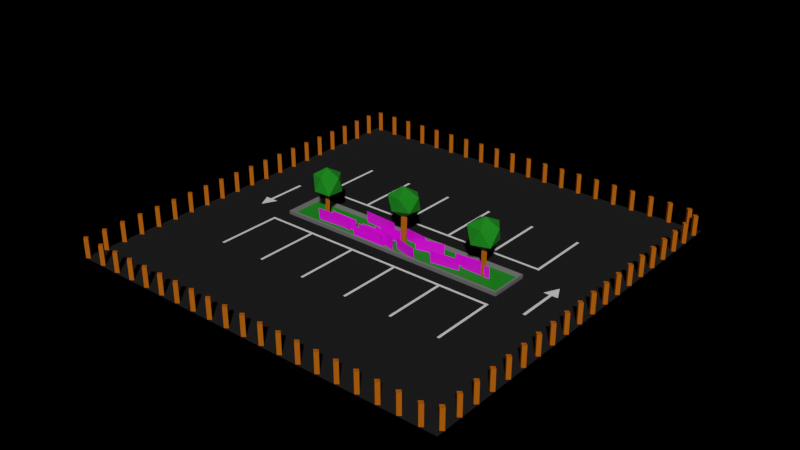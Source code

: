 # Source: parking.blend  (saved by Blender 3.4.6; exported with 4.5.12 LTS)
import bpy
from mathutils import Matrix  # noqa: F401  (used for matrix-valued properties, if any)

bpy.ops.wm.read_factory_settings(use_empty=True)
scene = bpy.context.scene
scene.name = 'Scene'

# ---- collections
col_collection = bpy.data.collections.new('Collection'); scene.collection.children.link(col_collection)

# ---- images (referenced by path relative to the original .blend; pixels are not part of the script)
import os
ASSET_DIR = os.environ.get("B2B_ASSET_DIR", "")  # directory of the original .blend (textures are referenced by path, not embedded)
HERE = os.path.dirname(os.path.abspath(__file__))  # packed textures are extracted next to this script under _unpacked/

def load_image(name, relpath, width, height, colorspace="sRGB"):
    """Load a texture the original file referenced (path relative to the .blend, or extracted next to this script)."""
    p = next((c for c in (os.path.join(HERE, relpath), os.path.join(ASSET_DIR, relpath)) if relpath and os.path.exists(c)), "")
    if p:
        img = bpy.data.images.load(p, check_existing=True)
        img.name = name
    else:  # same state as the original file: an image datablock whose file is absent (Cycles renders it pink)
        img = bpy.data.images.new(name, width, height)
        img.source = "FILE"
        img.filepath = "//" + (relpath or name)
    img.colorspace_settings.name = colorspace
    return img
img_grass_png_005 = load_image('grass.png.005', 'grass.png', 1024, 1024, 'sRGB')
img_grass2_png_005 = load_image('grass2.png.005', 'grass2.png', 1024, 1024, 'sRGB')
img_grass3_png_005 = load_image('grass3.png.005', 'grass3.png', 1024, 1024, 'sRGB')

# ---- materials (node trees are filled in below, after node groups)
mat_wood = bpy.data.materials.new('Wood')
mat_wood.use_transparent_shadow = False
mat_material_0 = bpy.data.materials.new('Material_0')
mat_material_0.use_backface_culling = True
mat_material_0.use_transparent_shadow = False
mat_material_0.diffuse_color = (0.0, 0.2159, 0.0006071, 1.0)
mat_ground = bpy.data.materials.new('Ground')
mat_ground.use_transparent_shadow = False
mat_material = bpy.data.materials.new('Material')
mat_material.use_transparent_shadow = False
mat_material_001 = bpy.data.materials.new('Material.001')
mat_material_001.use_transparent_shadow = False
mat_material_002 = bpy.data.materials.new('Material.002')
mat_material_002.use_transparent_shadow = False
mat_grass_004 = bpy.data.materials.new('grass.004')
mat_grass_004.surface_render_method = 'BLENDED'
mat_grass_004.blend_method = 'BLEND'
mat_grass_004.alpha_threshold = 0.4469
mat_grass_004.use_transparent_shadow = False
mat_grass2_004 = bpy.data.materials.new('grass2.004')
mat_grass2_004.surface_render_method = 'BLENDED'
mat_grass2_004.blend_method = 'BLEND'
mat_grass2_004.alpha_threshold = 0.4469
mat_grass2_004.use_transparent_shadow = False
mat_grass3_004 = bpy.data.materials.new('grass3.004')
mat_grass3_004.surface_render_method = 'BLENDED'
mat_grass3_004.blend_method = 'BLEND'
mat_grass3_004.alpha_threshold = 0.4469
mat_grass3_004.use_transparent_shadow = False

# ---- node groups
ng_auto_smooth = bpy.data.node_groups.new('Auto Smooth', 'GeometryNodeTree')
_s = ng_auto_smooth.interface.new_socket(name='Geometry', in_out='OUTPUT', socket_type='NodeSocketGeometry')
_s = ng_auto_smooth.interface.new_socket(name='Geometry', in_out='INPUT', socket_type='NodeSocketGeometry')
_s = ng_auto_smooth.interface.new_socket(name='Angle', in_out='INPUT', socket_type='NodeSocketFloat')
_s.subtype = 'ANGLE'
_s.min_value = 0.0
_s.max_value = 3.142
ng_auto_smooth.is_modifier = True
_N = ng_auto_smooth.nodes; _L = ng_auto_smooth.links
n0 = _N.new('NodeGroupOutput'); n0.name = 'Group Output'; n0.location = (480, -100)
n1 = _N.new('NodeGroupInput'); n1.name = 'Group Input'; n1.location = (-420, -300)
n2 = _N.new('NodeGroupInput'); n2.name = 'Group Input.001'; n2.location = (-60, -100)
n3 = _N.new('GeometryNodeSetShadeSmooth'); n3.name = 'Set Shade Smooth'; n3.location = (120, -100)
n3.domain = 'EDGE'
n4 = _N.new('GeometryNodeSetShadeSmooth'); n4.name = 'Set Shade Smooth.001'; n4.location = (300, -100)
n5 = _N.new('GeometryNodeInputMeshEdgeAngle'); n5.name = 'Edge Angle'; n5.location = (-420, -220)
n6 = _N.new('GeometryNodeInputEdgeSmooth'); n6.name = 'Is Edge Smooth'; n6.location = (-60, -160)
n7 = _N.new('GeometryNodeInputShadeSmooth'); n7.name = 'Is Face Smooth'; n7.location = (-240, -340)
n8 = _N.new('FunctionNodeBooleanMath'); n8.name = 'Boolean Math'; n8.location = (-60, -220)
n9 = _N.new('FunctionNodeCompare'); n9.name = 'Compare'; n9.location = (-240, -180)
n9.operation = 'LESS_EQUAL'
_L.new(n5.outputs[0], n9.inputs[0])
_L.new(n4.outputs[0], n0.inputs[0])
_L.new(n1.outputs[1], n9.inputs[1])
_L.new(n9.outputs[0], n8.inputs[0])
_L.new(n7.outputs[0], n8.inputs[1])
_L.new(n2.outputs[0], n3.inputs[0])
_L.new(n6.outputs[0], n3.inputs[1])
_L.new(n3.outputs[0], n4.inputs[0])
_L.new(n8.outputs[0], n3.inputs[2])
n0.is_active_output = True

# ---- material node trees
mat_wood.use_nodes = True; mat_wood.node_tree.nodes.clear()
_N = mat_wood.node_tree.nodes; _L = mat_wood.node_tree.links
n0 = _N.new('ShaderNodeBsdfPrincipled'); n0.name = 'Principled BSDF'; n0.location = (10, 300)
n0.distribution = 'GGX'
n0.subsurface_method = 'RANDOM_WALK_SKIN'
n0.inputs[0].default_value = (0.4494, 0.1041, 0.0, 1.0)
n0.inputs[3].default_value = 1.45
n0.inputs[27].default_value = (0.0, 0.0, 0.0, 1.0)
n0.inputs[28].default_value = 1.0
n1 = _N.new('ShaderNodeOutputMaterial'); n1.name = 'Material Output'; n1.location = (300, 300)
_L.new(n0.outputs[0], n1.inputs[0])
n1.is_active_output = True
mat_material_0.use_nodes = True; mat_material_0.node_tree.nodes.clear()
_N = mat_material_0.node_tree.nodes; _L = mat_material_0.node_tree.links
n0 = _N.new('ShaderNodeBsdfPrincipled'); n0.name = 'Principled BSDF'; n0.location = (10, 300)
n0.distribution = 'GGX'
n0.subsurface_method = 'RANDOM_WALK_SKIN'
n0.inputs[0].default_value = (0.0, 0.2159, 0.0006071, 1.0)
n0.inputs[2].default_value = 0.9
n0.inputs[27].default_value = (0.0, 0.0, 0.0, 1.0)
n0.inputs[28].default_value = 1.0
n1 = _N.new('ShaderNodeOutputMaterial'); n1.name = 'Material Output'; n1.location = (320, 270)
_L.new(n0.outputs[0], n1.inputs[0])
n1.is_active_output = True
mat_ground.use_nodes = True; mat_ground.node_tree.nodes.clear()
_N = mat_ground.node_tree.nodes; _L = mat_ground.node_tree.links
n0 = _N.new('ShaderNodeBsdfPrincipled'); n0.name = 'Principled BSDF'; n0.location = (10, 300)
n0.distribution = 'GGX'
n0.subsurface_method = 'RANDOM_WALK_SKIN'
n0.inputs[0].default_value = (0.01499, 0.01499, 0.01499, 1.0)
n0.inputs[2].default_value = 0.9371
n0.inputs[3].default_value = 1.45
n0.inputs[11].default_value = 1.5
n0.inputs[13].default_value = 0.03892
n0.inputs[27].default_value = (0.0, 0.0, 0.0, 1.0)
n0.inputs[28].default_value = 1.0
n1 = _N.new('ShaderNodeOutputMaterial'); n1.name = 'Material Output'; n1.location = (300, 300)
_L.new(n0.outputs[0], n1.inputs[0])
n1.is_active_output = True
mat_material.use_nodes = True; mat_material.node_tree.nodes.clear()
_N = mat_material.node_tree.nodes; _L = mat_material.node_tree.links
n0 = _N.new('ShaderNodeBsdfPrincipled'); n0.name = 'Principled BSDF'; n0.location = (10, 300)
n0.distribution = 'GGX'
n0.subsurface_method = 'RANDOM_WALK_SKIN'
n0.inputs[3].default_value = 1.45
n0.inputs[27].default_value = (0.0, 0.0, 0.0, 1.0)
n0.inputs[28].default_value = 1.0
n1 = _N.new('ShaderNodeOutputMaterial'); n1.name = 'Material Output'; n1.location = (300, 300)
_L.new(n0.outputs[0], n1.inputs[0])
n1.is_active_output = True
mat_material_001.use_nodes = True; mat_material_001.node_tree.nodes.clear()
_N = mat_material_001.node_tree.nodes; _L = mat_material_001.node_tree.links
n0 = _N.new('ShaderNodeBsdfPrincipled'); n0.name = 'Principled BSDF'; n0.location = (10, 300)
n0.distribution = 'GGX'
n0.subsurface_method = 'RANDOM_WALK_SKIN'
n0.inputs[0].default_value = (0.1299, 0.1299, 0.1299, 1.0)
n0.inputs[3].default_value = 1.45
n0.inputs[27].default_value = (0.0, 0.0, 0.0, 1.0)
n0.inputs[28].default_value = 1.0
n1 = _N.new('ShaderNodeOutputMaterial'); n1.name = 'Material Output'; n1.location = (300, 300)
_L.new(n0.outputs[0], n1.inputs[0])
n1.is_active_output = True
mat_material_002.use_nodes = True; mat_material_002.node_tree.nodes.clear()
_N = mat_material_002.node_tree.nodes; _L = mat_material_002.node_tree.links
n0 = _N.new('ShaderNodeBsdfPrincipled'); n0.name = 'Principled BSDF'; n0.location = (10, 300)
n0.distribution = 'GGX'
n0.subsurface_method = 'RANDOM_WALK_SKIN'
n0.inputs[3].default_value = 1.45
n0.inputs[27].default_value = (0.0, 0.0, 0.0, 1.0)
n0.inputs[28].default_value = 1.0
n1 = _N.new('ShaderNodeOutputMaterial'); n1.name = 'Material Output'; n1.location = (300, 300)
_L.new(n0.outputs[0], n1.inputs[0])
n1.is_active_output = True
mat_grass_004.use_nodes = True; mat_grass_004.node_tree.nodes.clear()
_N = mat_grass_004.node_tree.nodes; _L = mat_grass_004.node_tree.links
n0 = _N.new('ShaderNodeOutputMaterial'); n0.name = 'Material Output'; n0.location = (396, 273)
n1 = _N.new('ShaderNodeBsdfPrincipled'); n1.name = 'Principled BSDF'; n1.location = (-18, 295)
n1.distribution = 'GGX'
n1.subsurface_method = 'RANDOM_WALK_SKIN'
n1.inputs[3].default_value = 1.45
n1.inputs[27].default_value = (0.0, 0.0, 0.0, 1.0)
n1.inputs[28].default_value = 1.0
n2 = _N.new('ShaderNodeTexImage'); n2.name = 'Image Texture'; n2.location = (-412, 270)
n2.image = img_grass_png_005
_L.new(n1.outputs[0], n0.inputs[0])
_L.new(n2.outputs[1], n1.inputs[4])
_L.new(n2.outputs[0], n1.inputs[0])
n0.is_active_output = True
mat_grass2_004.use_nodes = True; mat_grass2_004.node_tree.nodes.clear()
_N = mat_grass2_004.node_tree.nodes; _L = mat_grass2_004.node_tree.links
n0 = _N.new('ShaderNodeOutputMaterial'); n0.name = 'Material Output'; n0.location = (396, 273)
n1 = _N.new('ShaderNodeBsdfPrincipled'); n1.name = 'Principled BSDF'; n1.location = (-18, 295)
n1.distribution = 'GGX'
n1.subsurface_method = 'RANDOM_WALK_SKIN'
n1.inputs[3].default_value = 1.45
n1.inputs[27].default_value = (0.0, 0.0, 0.0, 1.0)
n1.inputs[28].default_value = 1.0
n2 = _N.new('ShaderNodeTexImage'); n2.name = 'Image Texture'; n2.location = (-412, 270)
n2.image = img_grass2_png_005
_L.new(n1.outputs[0], n0.inputs[0])
_L.new(n2.outputs[1], n1.inputs[4])
_L.new(n2.outputs[0], n1.inputs[0])
n0.is_active_output = True
mat_grass3_004.use_nodes = True; mat_grass3_004.node_tree.nodes.clear()
_N = mat_grass3_004.node_tree.nodes; _L = mat_grass3_004.node_tree.links
n0 = _N.new('ShaderNodeOutputMaterial'); n0.name = 'Material Output'; n0.location = (396, 273)
n1 = _N.new('ShaderNodeBsdfPrincipled'); n1.name = 'Principled BSDF'; n1.location = (-18, 295)
n1.distribution = 'GGX'
n1.subsurface_method = 'RANDOM_WALK_SKIN'
n1.inputs[3].default_value = 1.45
n1.inputs[27].default_value = (0.0, 0.0, 0.0, 1.0)
n1.inputs[28].default_value = 1.0
n2 = _N.new('ShaderNodeTexImage'); n2.name = 'Image Texture'; n2.location = (-412, 270)
n2.image = img_grass3_png_005
_L.new(n1.outputs[0], n0.inputs[0])
_L.new(n2.outputs[1], n1.inputs[4])
_L.new(n2.outputs[0], n1.inputs[0])
n0.is_active_output = True

# ---- world
world_world = bpy.data.worlds.new('World'); scene.world = world_world
world_world.use_nodes = True; world_world.node_tree.nodes.clear()
_N = world_world.node_tree.nodes; _L = world_world.node_tree.links
n0 = _N.new('ShaderNodeOutputWorld'); n0.name = 'World Output'; n0.location = (300, 300)
n1 = _N.new('ShaderNodeBackground'); n1.name = 'Background'; n1.location = (10, 300)
n1.inputs[0].default_value = (0.05088, 0.05088, 0.05088, 0.0)
n0.is_active_output = True
world_world.color = (0.05088, 0.05088, 0.05088)
world_world.use_sun_shadow = False
world_world.sun_shadow_jitter_overblur = 0.0

# ---- meshes
me_cube_002 = bpy.data.meshes.new('Cube.002')
me_cube_002.from_pydata([(-0.9784, -0.99, -0.9468), (-1.005, -1.004, 1.015), (-1.003, 0.9606, -0.9965), (-1.032, 1.049, 1.029), (0.9989, -0.9402, -0.9945), (0.9837, -1.031, 1.037), (0.9973, 0.9884, -0.9783), (0.9838, 0.9955, 1.0)], [], [(0, 1, 3, 2), (2, 3, 7, 6), (6, 7, 5, 4), (4, 5, 1, 0), (2, 6, 4, 0), (7, 3, 1, 5)])
_uv = me_cube_002.uv_layers.new(name='UVMap')
_uv.uv.foreach_set('vector', [0.375, 0.0, 0.625, 0.0, 0.625, 0.25, 0.375, 0.25, 0.375, 0.25, 0.625, 0.25, 0.625, 0.5, 0.375, 0.5, 0.375, 0.5, 0.625, 0.5, 0.625, 0.75, 0.375, 0.75, 0.375, 0.75, 0.625, 0.75, 0.625, 1.0, 0.375, 1.0, 0.125, 0.5, 0.375, 0.5, 0.375, 0.75, 0.125, 0.75, 0.625, 0.5, 0.875, 0.5, 0.875, 0.75, 0.625, 0.75])
me_cube_002.materials.append(mat_wood)
me_cube_002.update()
me_vert = bpy.data.meshes.new('Vert')
me_vert.from_pydata([(0.0, 0.0, 0.0)], [], [])
me_vert.update()
me_icosphere = bpy.data.meshes.new('Icosphere')
me_icosphere.from_pydata([(0.008929, -0.08629, 1.185), (0.5349, -0.4733, 1.449), (-0.212, -0.6489, 1.533), (-0.7344, 0.01247, 1.646), (-0.3156, 0.5546, 1.59), (0.5964, 0.3702, 1.491), (0.1305, -0.6149, 2.285), (-0.5822, -0.3777, 2.236), (-0.6918, 0.4764, 2.204), (0.1681, 0.7069, 2.231), (0.7515, -0.05335, 2.311), (-0.07977, -0.006699, 2.611)], [], [(0, 1, 2), (1, 0, 5), (0, 2, 3), (0, 3, 4), (0, 4, 5), (1, 5, 10), (2, 1, 6), (3, 2, 7), (4, 3, 8), (5, 4, 9), (1, 10, 6), (2, 6, 7), (3, 7, 8), (4, 8, 9), (5, 9, 10), (6, 10, 11), (7, 6, 11), (8, 7, 11), (9, 8, 11), (10, 9, 11)])
_uv = me_icosphere.uv_layers.new(name='UVMap')
_uv.uv.foreach_set('vector', [0.1818, 0.0, 0.2727, 0.1575, 0.09091, 0.1575, 0.2727, 0.1575, 0.3636, 0.0, 0.4545, 0.1575, 0.9091, 0.0, 1.0, 0.1575, 0.8182, 0.1575, 0.7273, 0.0, 0.8182, 0.1575, 0.6364, 0.1575, 0.5455, 0.0, 0.6364, 0.1575, 0.4545, 0.1575, 0.2727, 0.1575, 0.4545, 0.1575, 0.3636, 0.3149, 0.09091, 0.1575, 0.2727, 0.1575, 0.1818, 0.3149, 0.8182, 0.1575, 1.0, 0.1575, 0.9091, 0.3149, 0.6364, 0.1575, 0.8182, 0.1575, 0.7273, 0.3149, 0.4545, 0.1575, 0.6364, 0.1575, 0.5455, 0.3149, 0.2727, 0.1575, 0.3636, 0.3149, 0.1818, 0.3149, 0.09091, 0.1575, 0.1818, 0.3149, 0.0, 0.3149, 0.8182, 0.1575, 0.9091, 0.3149, 0.7273, 0.3149, 0.6364, 0.1575, 0.7273, 0.3149, 0.5455, 0.3149, 0.4545, 0.1575, 0.5455, 0.3149, 0.3636, 0.3149, 0.1818, 0.3149, 0.3636, 0.3149, 0.2727, 0.4724, 0.0, 0.3149, 0.1818, 0.3149, 0.09091, 0.4724, 0.7273, 0.3149, 0.9091, 0.3149, 0.8182, 0.4724, 0.5455, 0.3149, 0.7273, 0.3149, 0.6364, 0.4724, 0.3636, 0.3149, 0.5455, 0.3149, 0.4545, 0.4724])
me_icosphere.materials.append(mat_material_0)
me_icosphere.update()
me_icosphere_001 = bpy.data.meshes.new('Icosphere.001')
me_icosphere_001.from_pydata([(-0.01226, -0.01274, 1.459), (0.5627, -0.3414, 1.915), (-0.2282, -0.6331, 1.905), (-0.6985, -0.0192, 1.871), (-0.2123, 0.6554, 1.924), (0.5577, 0.4834, 1.817), (0.2245, -0.7116, 2.605), (-0.6169, -0.4626, 2.575), (-0.5673, 0.4271, 2.577), (0.2203, 0.6492, 2.576), (0.7502, 0.04283, 2.612), (-0.07795, -0.01544, 2.988)], [], [(0, 1, 2), (1, 0, 5), (0, 2, 3), (0, 3, 4), (0, 4, 5), (1, 5, 10), (2, 1, 6), (3, 2, 7), (4, 3, 8), (5, 4, 9), (1, 10, 6), (2, 6, 7), (3, 7, 8), (4, 8, 9), (5, 9, 10), (6, 10, 11), (7, 6, 11), (8, 7, 11), (9, 8, 11), (10, 9, 11)])
_uv = me_icosphere_001.uv_layers.new(name='UVMap')
_uv.uv.foreach_set('vector', [0.1818, 0.0, 0.2727, 0.1575, 0.09091, 0.1575, 0.2727, 0.1575, 0.3636, 0.0, 0.4545, 0.1575, 0.9091, 0.0, 1.0, 0.1575, 0.8182, 0.1575, 0.7273, 0.0, 0.8182, 0.1575, 0.6364, 0.1575, 0.5455, 0.0, 0.6364, 0.1575, 0.4545, 0.1575, 0.2727, 0.1575, 0.4545, 0.1575, 0.3636, 0.3149, 0.09091, 0.1575, 0.2727, 0.1575, 0.1818, 0.3149, 0.8182, 0.1575, 1.0, 0.1575, 0.9091, 0.3149, 0.6364, 0.1575, 0.8182, 0.1575, 0.7273, 0.3149, 0.4545, 0.1575, 0.6364, 0.1575, 0.5455, 0.3149, 0.2727, 0.1575, 0.3636, 0.3149, 0.1818, 0.3149, 0.09091, 0.1575, 0.1818, 0.3149, 0.0, 0.3149, 0.8182, 0.1575, 0.9091, 0.3149, 0.7273, 0.3149, 0.6364, 0.1575, 0.7273, 0.3149, 0.5455, 0.3149, 0.4545, 0.1575, 0.5455, 0.3149, 0.3636, 0.3149, 0.1818, 0.3149, 0.3636, 0.3149, 0.2727, 0.4724, 0.0, 0.3149, 0.1818, 0.3149, 0.09091, 0.4724, 0.7273, 0.3149, 0.9091, 0.3149, 0.8182, 0.4724, 0.5455, 0.3149, 0.7273, 0.3149, 0.6364, 0.4724, 0.3636, 0.3149, 0.5455, 0.3149, 0.4545, 0.4724])
me_icosphere_001.materials.append(mat_material_0)
me_icosphere_001.update()
me_icosphere_002 = bpy.data.meshes.new('Icosphere.002')
me_icosphere_002.from_pydata([(-0.01459, 0.01108, 1.386), (0.6083, -0.4456, 1.836), (-0.2435, -0.7057, 1.844), (-0.6506, 0.02903, 1.876), (-0.2127, 0.6483, 1.894), (0.5192, 0.4335, 1.893), (0.1812, -0.6239, 2.61), (-0.649, -0.4181, 2.573), (-0.5889, 0.4634, 2.618), (0.2444, 0.7076, 2.606), (0.7527, -0.02068, 2.627), (0.008914, 0.02406, 2.977)], [], [(0, 1, 2), (1, 0, 5), (0, 2, 3), (0, 3, 4), (0, 4, 5), (1, 5, 10), (2, 1, 6), (3, 2, 7), (4, 3, 8), (5, 4, 9), (1, 10, 6), (2, 6, 7), (3, 7, 8), (4, 8, 9), (5, 9, 10), (6, 10, 11), (7, 6, 11), (8, 7, 11), (9, 8, 11), (10, 9, 11)])
_uv = me_icosphere_002.uv_layers.new(name='UVMap')
_uv.uv.foreach_set('vector', [0.1818, 0.0, 0.2727, 0.1575, 0.09091, 0.1575, 0.2727, 0.1575, 0.3636, 0.0, 0.4545, 0.1575, 0.9091, 0.0, 1.0, 0.1575, 0.8182, 0.1575, 0.7273, 0.0, 0.8182, 0.1575, 0.6364, 0.1575, 0.5455, 0.0, 0.6364, 0.1575, 0.4545, 0.1575, 0.2727, 0.1575, 0.4545, 0.1575, 0.3636, 0.3149, 0.09091, 0.1575, 0.2727, 0.1575, 0.1818, 0.3149, 0.8182, 0.1575, 1.0, 0.1575, 0.9091, 0.3149, 0.6364, 0.1575, 0.8182, 0.1575, 0.7273, 0.3149, 0.4545, 0.1575, 0.6364, 0.1575, 0.5455, 0.3149, 0.2727, 0.1575, 0.3636, 0.3149, 0.1818, 0.3149, 0.09091, 0.1575, 0.1818, 0.3149, 0.0, 0.3149, 0.8182, 0.1575, 0.9091, 0.3149, 0.7273, 0.3149, 0.6364, 0.1575, 0.7273, 0.3149, 0.5455, 0.3149, 0.4545, 0.1575, 0.5455, 0.3149, 0.3636, 0.3149, 0.1818, 0.3149, 0.3636, 0.3149, 0.2727, 0.4724, 0.0, 0.3149, 0.1818, 0.3149, 0.09091, 0.4724, 0.7273, 0.3149, 0.9091, 0.3149, 0.8182, 0.4724, 0.5455, 0.3149, 0.7273, 0.3149, 0.6364, 0.4724, 0.3636, 0.3149, 0.5455, 0.3149, 0.4545, 0.4724])
me_icosphere_002.materials.append(mat_material_0)
me_icosphere_002.update()
me_cylinder = bpy.data.meshes.new('Cylinder')
me_cylinder.from_pydata([(-0.05536, 1.392, -0.9891), (0.04861, 1.321, 6.676), (1.202, 0.3911, -1.011), (1.364, 0.4747, 6.715), (0.8682, -1.194, -1.023), (0.6719, -1.031, 6.691), (-0.8231, -1.047, -0.9151), (-0.9015, -1.108, 6.688), (-1.3, 0.4798, -0.9624), (-1.218, 0.3851, 6.669), (-0.0006309, 1.319, 2.829), (1.377, 0.4372, 2.843), (0.7464, -1.059, 2.822), (-0.8727, -1.006, 2.831), (-1.323, 0.4727, 2.83)], [], [(10, 1, 3, 11), (11, 3, 5, 12), (12, 5, 7, 13), (13, 7, 9, 14), (14, 9, 1, 10), (8, 14, 10, 0), (6, 13, 14, 8), (4, 12, 13, 6), (2, 11, 12, 4), (0, 10, 11, 2)])
_uv = me_cylinder.uv_layers.new(name='UVMap')
_uv.uv.foreach_set('vector', [1.0, 0.5, 1.0, 1.0, 0.8, 1.0, 0.8, 0.5, 0.8, 0.5, 0.8, 1.0, 0.6, 1.0, 0.6, 0.5, 0.6, 0.5, 0.6, 1.0, 0.4, 1.0, 0.4, 0.5, 0.4, 0.5, 0.4, 1.0, 0.2, 1.0, 0.2, 0.5, 0.2, 0.5, 0.2, 1.0, 2.98e-08, 1.0, 2.98e-08, 0.5, 0.2, 0.0, 0.2, 0.5, 2.98e-08, 0.5, 2.98e-08, 0.0, 0.4, 0.0, 0.4, 0.5, 0.2, 0.5, 0.2, 0.0, 0.6, 0.0, 0.6, 0.5, 0.4, 0.5, 0.4, 0.0, 0.8, 0.0, 0.8, 0.5, 0.6, 0.5, 0.6, 0.0, 1.0, 0.0, 1.0, 0.5, 0.8, 0.5, 0.8, 0.0])
me_cylinder.materials.append(mat_wood)
me_cylinder.update()
me_cylinder_001 = bpy.data.meshes.new('Cylinder.001')
me_cylinder_001.from_pydata([(-0.0866, 1.892, -1.055), (0.1295, 1.743, 6.661), (1.61, 0.4364, -1.052), (1.898, 0.6136, 6.757), (1.142, -1.59, -0.9629), (1.072, -1.369, 6.715), (-1.027, -1.316, -0.9316), (-1.176, -1.386, 6.685), (-1.729, 0.604, -0.9969), (-1.462, 0.4879, 6.719), (0.05434, 1.761, 2.778), (1.827, 0.5675, 2.828), (1.085, -1.505, 2.869), (-1.086, -1.341, 2.838), (-1.604, 0.5497, 2.857)], [], [(10, 1, 3, 11), (11, 3, 5, 12), (12, 5, 7, 13), (13, 7, 9, 14), (14, 9, 1, 10), (8, 14, 10, 0), (6, 13, 14, 8), (4, 12, 13, 6), (2, 11, 12, 4), (0, 10, 11, 2)])
_uv = me_cylinder_001.uv_layers.new(name='UVMap')
_uv.uv.foreach_set('vector', [1.0, 0.5, 1.0, 1.0, 0.8, 1.0, 0.8, 0.5, 0.8, 0.5, 0.8, 1.0, 0.6, 1.0, 0.6, 0.5, 0.6, 0.5, 0.6, 1.0, 0.4, 1.0, 0.4, 0.5, 0.4, 0.5, 0.4, 1.0, 0.2, 1.0, 0.2, 0.5, 0.2, 0.5, 0.2, 1.0, 2.98e-08, 1.0, 2.98e-08, 0.5, 0.2, 0.0, 0.2, 0.5, 2.98e-08, 0.5, 2.98e-08, 0.0, 0.4, 0.0, 0.4, 0.5, 0.2, 0.5, 0.2, 0.0, 0.6, 0.0, 0.6, 0.5, 0.4, 0.5, 0.4, 0.0, 0.8, 0.0, 0.8, 0.5, 0.6, 0.5, 0.6, 0.0, 1.0, 0.0, 1.0, 0.5, 0.8, 0.5, 0.8, 0.0])
me_cylinder_001.materials.append(mat_wood)
me_cylinder_001.update()
me_cylinder_002 = bpy.data.meshes.new('Cylinder.002')
me_cylinder_002.from_pydata([(0.003334, 1.552, -1.054), (0.01266, 1.511, 6.656), (1.339, 0.4136, -1.042), (1.589, 0.5605, 6.703), (0.9122, -1.252, -0.9153), (0.7797, -1.121, 6.714), (-0.9376, -1.051, -0.9631), (-1.019, -1.216, 6.626), (-1.553, 0.5567, -0.9626), (-1.354, 0.4612, 6.758), (-0.02007, 1.585, 2.775), (1.427, 0.5241, 2.817), (0.895, -1.264, 2.856), (-1.013, -1.226, 2.848), (-1.491, 0.5162, 2.886)], [], [(10, 1, 3, 11), (11, 3, 5, 12), (12, 5, 7, 13), (13, 7, 9, 14), (14, 9, 1, 10), (8, 14, 10, 0), (6, 13, 14, 8), (4, 12, 13, 6), (2, 11, 12, 4), (0, 10, 11, 2)])
_uv = me_cylinder_002.uv_layers.new(name='UVMap')
_uv.uv.foreach_set('vector', [1.0, 0.5, 1.0, 1.0, 0.8, 1.0, 0.8, 0.5, 0.8, 0.5, 0.8, 1.0, 0.6, 1.0, 0.6, 0.5, 0.6, 0.5, 0.6, 1.0, 0.4, 1.0, 0.4, 0.5, 0.4, 0.5, 0.4, 1.0, 0.2, 1.0, 0.2, 0.5, 0.2, 0.5, 0.2, 1.0, 2.98e-08, 1.0, 2.98e-08, 0.5, 0.2, 0.0, 0.2, 0.5, 2.98e-08, 0.5, 2.98e-08, 0.0, 0.4, 0.0, 0.4, 0.5, 0.2, 0.5, 0.2, 0.0, 0.6, 0.0, 0.6, 0.5, 0.4, 0.5, 0.4, 0.0, 0.8, 0.0, 0.8, 0.5, 0.6, 0.5, 0.6, 0.0, 1.0, 0.0, 1.0, 0.5, 0.8, 0.5, 0.8, 0.0])
me_cylinder_002.materials.append(mat_wood)
me_cylinder_002.update()
me_plane = bpy.data.meshes.new('Plane')
me_plane.from_pydata([(-10.0, -10.0, 0.0), (10.0, -10.0, 0.0), (-10.0, 10.0, 0.0), (10.0, 10.0, 0.0)], [], [(0, 1, 3, 2)])
_uv = me_plane.uv_layers.new(name='UVMap')
_uv.uv.foreach_set('vector', [0.0, 0.0, 1.0, 0.0, 1.0, 1.0, 0.0, 1.0])
me_plane.materials.append(mat_ground)
me_plane.update()
me_plane_001 = bpy.data.meshes.new('Plane.001')
me_plane_001.from_pydata([], [], [])
_uv = me_plane_001.uv_layers.new(name='UVMap')
_uv.uv.foreach_set('vector', [])
me_plane_001.materials.append(mat_material)
me_plane_001.update()
me_cube = bpy.data.meshes.new('Cube')
me_cube.from_pydata([(-6.074, -1.013, -0.05343), (-5.901, -0.8469, -0.009155), (-6.074, 1.013, -0.05343), (-5.901, 0.8469, -0.009155), (6.074, -1.013, -0.05343), (5.901, -0.8469, -0.009155), (6.074, 1.013, -0.05343), (5.901, 0.8469, -0.009155), (-6.074, -1.013, 0.1348), (-6.007, -0.9483, 0.1706), (-6.007, 0.9483, 0.1706), (-6.074, 1.013, 0.1348), (6.007, 0.9483, 0.1706), (6.074, 1.013, 0.1348), (6.007, -0.9483, 0.1706), (6.074, -1.013, 0.1348)], [], [(5, 1, 9, 14), (3, 7, 12, 10), (7, 5, 14, 12), (0, 8, 11, 2), (2, 6, 4, 0), (7, 3, 1, 5), (2, 11, 13, 6), (6, 13, 15, 4), (1, 3, 10, 9), (9, 10, 11, 8), (10, 12, 13, 11), (12, 14, 15, 13), (14, 9, 8, 15), (4, 15, 8, 0)])
me_cube.polygons.foreach_set('material_index', [1, 1, 1, 1, 1, 0, 1, 1, 1, 1, 1, 1, 1, 1])
_uv = me_cube.uv_layers.new(name='UVMap')
_uv.uv.foreach_set('vector', [0.6286, 0.7295, 0.8714, 0.7295, 0.8736, 0.742, 0.6264, 0.742, 0.8714, 0.5205, 0.6286, 0.5205, 0.6264, 0.508, 0.8736, 0.508, 0.6286, 0.5205, 0.6286, 0.7295, 0.6264, 0.742, 0.6264, 0.508, 0.375, 0.0, 0.5141, 0.0, 0.5141, 0.25, 0.375, 0.25, 0.125, 0.5, 0.375, 0.5, 0.375, 0.75, 0.125, 0.75, 0.6286, 0.5205, 0.8714, 0.5205, 0.8714, 0.7295, 0.6286, 0.7295, 0.375, 0.25, 0.5141, 0.25, 0.5141, 0.5, 0.375, 0.5, 0.375, 0.5, 0.5141, 0.5, 0.5141, 0.75, 0.375, 0.75, 0.8714, 0.7295, 0.8714, 0.5205, 0.8736, 0.508, 0.8736, 0.742, 0.625, 0.007961, 0.625, 0.242, 0.5141, 0.25, 0.5141, 0.0, 0.625, 0.2514, 0.625, 0.4986, 0.5141, 0.5, 0.5141, 0.25, 0.6264, 0.508, 0.6264, 0.742, 0.5141, 0.75, 0.5141, 0.5, 0.625, 0.7514, 0.625, 0.9986, 0.5141, 1.0, 0.5141, 0.75, 0.375, 0.75, 0.5141, 0.75, 0.5141, 1.0, 0.375, 1.0])
me_cube.materials.append(mat_material_0)
me_cube.materials.append(mat_material_001)
me_cube.update()
me_plane_003 = bpy.data.meshes.new('Plane.003')
me_plane_003.from_pydata([(-6.24, -4.234, 0.01142), (-6.119, -4.234, 0.01142), (-6.24, -1.552, 0.01142), (-6.119, -1.552, 0.01142)], [], [(0, 1, 3, 2)])
_uv = me_plane_003.uv_layers.new(name='UVMap')
_uv.uv.foreach_set('vector', [0.0, 0.0, 1.0, 0.0, 1.0, 1.0, 0.0, 1.0])
me_plane_003.materials.append(mat_material)
me_plane_003.update()
me_plane_007 = bpy.data.meshes.new('Plane.007')
me_plane_007.from_pydata([(-1.305, -5.186, 0.0), (-1.185, -5.186, 0.0), (-1.305, 5.331, 0.0), (-1.185, 5.331, 0.0)], [], [(0, 1, 3, 2)])
_uv = me_plane_007.uv_layers.new(name='UVMap')
_uv.uv.foreach_set('vector', [0.0, 0.0, 1.0, 0.0, 1.0, 1.0, 0.0, 1.0])
me_plane_007.materials.append(mat_material)
me_plane_007.update()
me_plane_008 = bpy.data.meshes.new('Plane.008')
me_plane_008.from_pydata([(-0.06465, -1.529, -5.96e-08), (0.06565, -1.529, -5.96e-08), (-0.06465, 0.4714, -5.96e-08), (0.06565, 0.4714, -5.96e-08), (-0.3513, 0.4714, -5.96e-08), (0.3523, 0.4714, -5.96e-08), (-0.002994, 1.171, -5.96e-08)], [], [(0, 1, 3, 2), (2, 3, 5, 4), (4, 5, 6)])
_uv = me_plane_008.uv_layers.new(name='UVMap')
_uv.uv.foreach_set('vector', [0.0, 0.0, 1.0, 0.0, 1.0, 1.0, 0.0, 1.0, 0.0, 1.0, 1.0, 1.0, 1.0, 1.0, 0.0, 1.0, 0.0, 1.0, 1.0, 1.0, 0.0, 1.0])
me_plane_008.materials.append(mat_material_002)
me_plane_008.update()
me_plane_018 = bpy.data.meshes.new('Plane.018')
me_plane_018.from_pydata([(-1.0, -1.0, 0.0), (1.0, -1.0, 0.0), (-1.0, 1.0, 0.0), (1.0, 1.0, 0.0)], [], [(0, 1, 3, 2)])
_uv = me_plane_018.uv_layers.new(name='UVMap')
_uv.uv.foreach_set('vector', [0.0, 0.0, 1.0, 0.0, 1.0, 1.0, 0.0, 1.0])
me_plane_018.materials.append(mat_grass_004)
me_plane_018.update()
me_plane_019 = bpy.data.meshes.new('Plane.019')
me_plane_019.from_pydata([(-1.0, -1.0, 0.0), (1.0, -1.0, 0.0), (-1.0, 1.0, 0.0), (1.0, 1.0, 0.0)], [], [(0, 1, 3, 2)])
_uv = me_plane_019.uv_layers.new(name='UVMap')
_uv.uv.foreach_set('vector', [0.0, 0.0, 1.0, 0.0, 1.0, 1.0, 0.0, 1.0])
me_plane_019.materials.append(mat_grass2_004)
me_plane_019.update()
me_plane_020 = bpy.data.meshes.new('Plane.020')
me_plane_020.from_pydata([(-1.0, -1.0, 0.0), (1.0, -1.0, 0.0), (-1.0, 1.0, 0.0), (1.0, 1.0, 0.0)], [], [(0, 1, 3, 2)])
_uv = me_plane_020.uv_layers.new(name='UVMap')
_uv.uv.foreach_set('vector', [0.0, 0.0, 1.0, 0.0, 1.0, 1.0, 0.0, 1.0])
me_plane_020.materials.append(mat_grass3_004)
me_plane_020.update()
me_plane_021 = bpy.data.meshes.new('Plane.021')
me_plane_021.from_pydata([], [], [])
_uv = me_plane_021.uv_layers.new(name='UVMap')
_uv.uv.foreach_set('vector', [])
me_plane_021.materials.append(mat_material)
me_plane_021.update()
me_plane_022 = bpy.data.meshes.new('Plane.022')
me_plane_022.from_pydata([], [], [])
_uv = me_plane_022.uv_layers.new(name='UVMap')
_uv.uv.foreach_set('vector', [])
me_plane_022.materials.append(mat_material)
me_plane_022.update()
me_plane_023 = bpy.data.meshes.new('Plane.023')
me_plane_023.from_pydata([], [], [])
_uv = me_plane_023.uv_layers.new(name='UVMap')
_uv.uv.foreach_set('vector', [])
me_plane_023.materials.append(mat_material)
me_plane_023.update()
me_plane_024 = bpy.data.meshes.new('Plane.024')
me_plane_024.from_pydata([], [], [])
_uv = me_plane_024.uv_layers.new(name='UVMap')
_uv.uv.foreach_set('vector', [])
me_plane_024.materials.append(mat_material)
me_plane_024.update()
me_plane_025 = bpy.data.meshes.new('Plane.025')
me_plane_025.from_pydata([], [], [])
_uv = me_plane_025.uv_layers.new(name='UVMap')
_uv.uv.foreach_set('vector', [])
me_plane_025.materials.append(mat_material)
me_plane_025.update()
me_plane_026 = bpy.data.meshes.new('Plane.026')
me_plane_026.from_pydata([], [], [])
_uv = me_plane_026.uv_layers.new(name='UVMap')
_uv.uv.foreach_set('vector', [])
me_plane_026.materials.append(mat_material)
me_plane_026.update()
me_plane_027 = bpy.data.meshes.new('Plane.027')
me_plane_027.from_pydata([], [], [])
_uv = me_plane_027.uv_layers.new(name='UVMap')
_uv.uv.foreach_set('vector', [])
me_plane_027.materials.append(mat_material)
me_plane_027.update()
me_plane_028 = bpy.data.meshes.new('Plane.028')
me_plane_028.from_pydata([], [], [])
_uv = me_plane_028.uv_layers.new(name='UVMap')
_uv.uv.foreach_set('vector', [])
me_plane_028.materials.append(mat_material)
me_plane_028.update()
me_plane_029 = bpy.data.meshes.new('Plane.029')
me_plane_029.from_pydata([], [], [])
_uv = me_plane_029.uv_layers.new(name='UVMap')
_uv.uv.foreach_set('vector', [])
me_plane_029.materials.append(mat_material)
me_plane_029.update()

# ---- curves / text
cu_rectangle_002 = bpy.data.curves.new('Rectangle.002', 'CURVE')
cu_rectangle_002.dimensions = '2D'
_sp = cu_rectangle_002.splines.new('BEZIER'); _sp.bezier_points.add(3)
_sp.bezier_points.foreach_set('co', [-9.883, 9.883, 0.0, 9.883, 9.883, 0.0, 9.883, -9.883, 0.0, -9.883, -9.883, 0.0])
_sp.bezier_points.foreach_set('handle_left', [-9.883, 3.294, 0.0, 3.294, 9.883, 0.0, 9.883, -3.294, 0.0, -3.294, -9.883, 0.0])
_sp.bezier_points.foreach_set('handle_right', [-3.294, 9.883, 0.0, 9.883, 3.294, 0.0, 3.294, -9.883, 0.0, -9.883, -3.294, 0.0])
for _p, _l, _r in zip(_sp.bezier_points, ['VECTOR', 'VECTOR', 'VECTOR', 'VECTOR'], ['VECTOR', 'VECTOR', 'VECTOR', 'VECTOR']): _p.handle_left_type = _l; _p.handle_right_type = _r
_sp.use_cyclic_u = True
_sp.use_endpoint_u = True
cu_rectangle_002.use_path = True

# ---- objects
ob_rectangle_002 = bpy.data.objects.new('Rectangle.002', cu_rectangle_002)
ob_fencepost = bpy.data.objects.new('FencePost', me_cube_002)
ob_fence = bpy.data.objects.new('Fence', me_vert)
ob_tree = bpy.data.objects.new('Tree', me_icosphere)
ob_tree3 = bpy.data.objects.new('Tree3', me_icosphere_001)
ob_tree2 = bpy.data.objects.new('Tree2', me_icosphere_002)
ob_cylinder = bpy.data.objects.new('Cylinder', me_cylinder)
ob_cylinder_001 = bpy.data.objects.new('Cylinder.001', me_cylinder_001)
ob_cylinder_002 = bpy.data.objects.new('Cylinder.002', me_cylinder_002)
ob_trees = bpy.data.objects.new('Trees', None)
ob_ground = bpy.data.objects.new('Ground', me_plane)
ob_parkingspot = bpy.data.objects.new('ParkingSpot', me_plane_001)
ob_greenspace = bpy.data.objects.new('GreenSpace', me_cube)
ob_trees_001 = bpy.data.objects.new('Trees.001', None)
ob_parkinglines = bpy.data.objects.new('ParkingLines', me_plane_003)
ob_parkingline = bpy.data.objects.new('ParkingLine', me_plane_007)
ob_parkingline_001 = bpy.data.objects.new('ParkingLine.001', me_plane_007)
ob_directionarrow = bpy.data.objects.new('DirectionArrow', me_plane_008)
ob_directionarrow_001 = bpy.data.objects.new('DirectionArrow.001', me_plane_008)
ob_grassplane1 = bpy.data.objects.new('grassplane1', me_plane_018)
ob_grassplane2 = bpy.data.objects.new('grassplane2', me_plane_019)
ob_grassplane3 = bpy.data.objects.new('grassplane3', me_plane_020)
ob_grass = bpy.data.objects.new('grass', None)
ob_grassplane1_001 = bpy.data.objects.new('grassplane1.001', me_plane_018)
ob_grassplane2_001 = bpy.data.objects.new('grassplane2.001', me_plane_019)
ob_grassplane3_001 = bpy.data.objects.new('grassplane3.001', me_plane_020)
ob_grassplane1_002 = bpy.data.objects.new('grassplane1.002', me_plane_018)
ob_grassplane2_002 = bpy.data.objects.new('grassplane2.002', me_plane_019)
ob_grassplane3_002 = bpy.data.objects.new('grassplane3.002', me_plane_020)
ob_grassplane1_003 = bpy.data.objects.new('grassplane1.003', me_plane_018)
ob_grassplane2_003 = bpy.data.objects.new('grassplane2.003', me_plane_019)
ob_grassplane3_003 = bpy.data.objects.new('grassplane3.003', me_plane_020)
ob_grassplane1_004 = bpy.data.objects.new('grassplane1.004', me_plane_018)
ob_grassplane2_004 = bpy.data.objects.new('grassplane2.004', me_plane_019)
ob_grassplane3_004 = bpy.data.objects.new('grassplane3.004', me_plane_020)
ob_parkingspots = bpy.data.objects.new('ParkingSpots', None)
ob_parkingspot_001 = bpy.data.objects.new('ParkingSpot.001', me_plane_021)
ob_parkingspot_002 = bpy.data.objects.new('ParkingSpot.002', me_plane_022)
ob_parkingspot_003 = bpy.data.objects.new('ParkingSpot.003', me_plane_023)
ob_parkingspot_004 = bpy.data.objects.new('ParkingSpot.004', me_plane_024)
ob_parkingspot_005 = bpy.data.objects.new('ParkingSpot.005', me_plane_025)
ob_parkingspot_006 = bpy.data.objects.new('ParkingSpot.006', me_plane_026)
ob_parkingspot_007 = bpy.data.objects.new('ParkingSpot.007', me_plane_027)
ob_parkingspot_008 = bpy.data.objects.new('ParkingSpot.008', me_plane_028)
ob_parkingspot_009 = bpy.data.objects.new('ParkingSpot.009', me_plane_029)
ob_markings = bpy.data.objects.new('Markings', None)

# ---- transforms, parenting, visibility, modifiers, constraints
ob_rectangle_002.location = (0.0, 0.0, 0.0)
ob_fencepost.parent = ob_fence
ob_fencepost.location = (0.0, 0.0, 0.5)
ob_fencepost.rotation_euler = (0.0, 0.0, 0.7854)
ob_fencepost.scale = (0.1, 0.1, 0.5)
ob_fence.location = (0.0, 0.0, 0.0)
ob_fence.instance_type = 'VERTS'
_m = ob_fence.modifiers.new('Array', 'ARRAY')
_m.count = 79
_m.use_constant_offset = True
_m.use_relative_offset = False
_m.relative_offset_displace = (50.0, 0.0, 0.0)
_m = ob_fence.modifiers.new('Curve', 'CURVE')
_m.object = ob_rectangle_002
ob_tree.parent = ob_trees
ob_tree.location = (-4.281, 0.01154, -0.1)
ob_tree.rotation_euler = (-0.04841, 0.001606, -0.01429)
ob_tree3.parent = ob_trees
ob_tree3.location = (0.3454, 0.1024, -0.1)
ob_tree3.rotation_euler = (-0.05524, -0.00723, 0.03937)
ob_tree2.parent = ob_trees
ob_tree2.location = (4.832, 0.1426, -0.1)
ob_tree2.rotation_euler = (0.01036, 0.002756, 0.02268)
ob_cylinder.parent = ob_tree
ob_cylinder.matrix_parent_inverse = Matrix(((0.9999, -0.01429, -0.001606, -5.187), (0.0142, 0.9987, -0.04839, -3.238), (0.002296, 0.04836, 0.9988, -0.1483), (-0.0, 0.0, -0.0, 1.0)))
ob_cylinder.location = (5.234, 3.176, 0.1828)
ob_cylinder.rotation_euler = (-0.04841, 0.001606, -0.01429)
ob_cylinder.scale = (0.07648, 0.07648, 0.204)
ob_cylinder_001.parent = ob_tree3
ob_cylinder_001.matrix_parent_inverse = Matrix(((0.9992, 0.03935, 0.00723, -2.2), (-0.0389, 0.9977, -0.05521, -1.227), (-0.009386, 0.05489, 0.9984, 0.2569), (-0.0, -0.0, -0.0, 1.0)))
ob_cylinder_001.location = (2.152, 1.308, -0.1048)
ob_cylinder_001.rotation_euler = (-0.05524, -0.00723, 0.03937)
ob_cylinder_001.scale = (0.07648, 0.07648, 0.204)
ob_cylinder_002.parent = ob_tree2
ob_cylinder_002.matrix_parent_inverse = Matrix(((0.9997, 0.02268, -0.002756, -3.002), (-0.02265, 0.9997, 0.01036, 6.667), (0.00299, -0.01029, 0.9999, 0.05415), (-0.0, -0.0, -0.0, 1.0)))
ob_cylinder_002.location = (3.156, -6.602, 0.06984)
ob_cylinder_002.rotation_euler = (0.01036, 0.002756, 0.02268)
ob_cylinder_002.scale = (0.07648, 0.07648, 0.204)
ob_trees.parent = ob_greenspace
ob_trees.matrix_parent_inverse = Matrix(((1.0, -0.0, 0.0, 1.703e-08), (-0.0, 1.0, -0.0, -2.584e-07), (0.0, 0.0, 1.0, -0.08393), (-0.0, 0.0, -0.0, 1.0)))
ob_trees.location = (-0.1517, -0.1168, 0.07469)
ob_ground.location = (0.0, 0.0, 0.0)
ob_parkingspot.parent = ob_parkingspots
ob_parkingspot.location = (-5.074, -3.472, 0.01142)
ob_parkingspot.rotation_euler = (0.0, -0.0, 3.142)
ob_parkingspot.display_type = 'WIRE'
ob_parkingspot.show_axis = True
ob_parkingspot.display.show_shadows = False
ob_greenspace.location = (-1.703e-08, 2.584e-07, 0.05)
_m = ob_greenspace.modifiers.new('Auto Smooth', 'NODES')
_m.node_group = ng_auto_smooth
_gi = [s.identifier for s in ng_auto_smooth.interface.items_tree if s.item_type == 'SOCKET' and s.in_out == 'INPUT']
_m[_gi[1]] = 0.5236  # Angle
ob_trees_001.location = (0.0, 7.287, 0.0)
ob_parkinglines.parent = ob_markings
ob_parkinglines.location = (-0.1393, 0.0, 0.0)
ob_parkinglines.scale = (1.0, 1.2, 1.0)
_m = ob_parkinglines.modifiers.new('Array', 'ARRAY')
_m.count = 6
_m.use_constant_offset = True
_m.constant_offset_displace = (2.5, 0.0, 0.0)
_m.use_relative_offset = False
_m.relative_offset_displace = (0.0, 0.0, 0.0)
_m = ob_parkinglines.modifiers.new('Array.001', 'ARRAY')
_m.use_constant_offset = True
_m.constant_offset_displace = (0.0, 6.0, 0.0)
_m.use_relative_offset = False
ob_parkingline.parent = ob_parkinglines
ob_parkingline.matrix_parent_inverse = Matrix(((1.0, -0.0, 0.0, -0.0), (-0.0, 0.8333, -0.0, 0.0), (0.0, -0.0, 1.0, -0.0), (-0.0, 0.0, -0.0, 1.0)))
ob_parkingline.location = (-0.01645, -3.047, 0.01142)
ob_parkingline.rotation_euler = (0.0, 0.0, -1.571)
ob_parkingline.scale = (1.0, 1.2, 1.0)
ob_parkingline_001.parent = ob_parkinglines
ob_parkingline_001.matrix_parent_inverse = Matrix(((1.0, -0.0, 0.0, -0.0), (-0.0, 0.8333, -0.0, 0.0), (0.0, -0.0, 1.0, -0.0), (-0.0, 0.0, -0.0, 1.0)))
ob_parkingline_001.location = (-0.01654, 0.8134, 0.01142)
ob_parkingline_001.rotation_euler = (0.0, 0.0, -1.571)
ob_parkingline_001.scale = (1.0, 1.2, 1.0)
ob_directionarrow.parent = ob_markings
ob_directionarrow.location = (-7.848, 0.0, 0.05)
ob_directionarrow.rotation_euler = (0.0, -0.0, 3.142)
ob_directionarrow_001.parent = ob_markings
ob_directionarrow_001.location = (7.848, 0.0, 0.05)
ob_grassplane1.parent = ob_grass
ob_grassplane1.location = (-0.5976, 1.815, 0.24)
ob_grassplane1.rotation_euler = (1.669, 0.0, -1.712)
ob_grassplane1.scale = (0.8312, 0.3722, 0.9212)
ob_grassplane2.parent = ob_grass
ob_grassplane2.location = (0.28, -0.9258, 0.24)
ob_grassplane2.rotation_euler = (1.485, 0.0, -1.339)
ob_grassplane2.scale = (0.7168, 0.3165, 1.122)
ob_grassplane3.parent = ob_grass
ob_grassplane3.location = (0.2001, -3.139, 0.24)
ob_grassplane3.rotation_euler = (1.608, 0.0, -1.483)
ob_grassplane3.scale = (0.6454, 0.3272, 0.8333)
ob_grass.parent = ob_greenspace
ob_grass.matrix_parent_inverse = Matrix(((1.0, -0.0, 0.0, 1.703e-08), (-0.0, 1.0, -0.0, -2.584e-07), (0.0, 0.0, 1.0, -0.08393), (-0.0, 0.0, -0.0, 1.0)))
ob_grass.location = (0.6436, -0.06745, 0.07422)
ob_grass.rotation_euler = (0.0, -0.0, 1.571)
ob_grassplane1_001.parent = ob_grass
ob_grassplane1_001.location = (-0.4493, 4.283, 0.24)
ob_grassplane1_001.rotation_euler = (1.681, 0.0, -1.509)
ob_grassplane1_001.scale = (0.8733, 0.3762, 0.8446)
ob_grassplane2_001.parent = ob_grass
ob_grassplane2_001.location = (0.1354, 1.198, 0.24)
ob_grassplane2_001.rotation_euler = (1.48, 0.0, -1.563)
ob_grassplane2_001.scale = (0.6669, 0.3434, 0.8873)
ob_grassplane3_001.parent = ob_grass
ob_grassplane3_001.location = (0.4533, 0.004302, 0.24)
ob_grassplane3_001.rotation_euler = (1.642, 0.0, -1.697)
ob_grassplane3_001.scale = (0.6165, 0.3836, 0.8455)
ob_grassplane1_002.parent = ob_grass
ob_grassplane1_002.location = (0.03916, -3.647, 0.24)
ob_grassplane1_002.rotation_euler = (1.612, 0.0, -1.597)
ob_grassplane1_002.scale = (0.7554, 0.3412, 1.038)
ob_grassplane2_002.parent = ob_grass
ob_grassplane2_002.location = (-0.6158, -0.2283, 0.24)
ob_grassplane2_002.rotation_euler = (1.653, 0.0, -1.821)
ob_grassplane2_002.scale = (0.6516, 0.3785, 1.029)
ob_grassplane3_002.parent = ob_grass
ob_grassplane3_002.location = (-0.731, 1.836, 0.24)
ob_grassplane3_002.rotation_euler = (1.554, 0.0, -1.531)
ob_grassplane3_002.scale = (0.8935, 0.3169, 0.9209)
ob_grassplane1_003.parent = ob_grass
ob_grassplane1_003.location = (-0.4732, 1.151, 0.24)
ob_grassplane1_003.rotation_euler = (1.516, 0.0, -1.839)
ob_grassplane1_003.scale = (0.703, 0.4176, 1.034)
ob_grassplane2_003.parent = ob_grass
ob_grassplane2_003.location = (-0.3305, 3.908, 0.24)
ob_grassplane2_003.rotation_euler = (1.515, 0.0, -1.775)
ob_grassplane2_003.scale = (0.6685, 0.3122, 1.149)
ob_grassplane3_003.parent = ob_grass
ob_grassplane3_003.location = (-0.3579, -2.253, 0.24)
ob_grassplane3_003.rotation_euler = (1.664, 0.0, -1.42)
ob_grassplane3_003.scale = (0.7201, 0.3586, 1.038)
ob_grassplane1_004.parent = ob_grass
ob_grassplane1_004.location = (0.6723, 2.305, 0.24)
ob_grassplane1_004.rotation_euler = (1.647, 0.0, -1.638)
ob_grassplane1_004.scale = (0.8998, 0.3564, 1.109)
ob_grassplane2_004.parent = ob_grass
ob_grassplane2_004.location = (-0.282, 3.721, 0.24)
ob_grassplane2_004.rotation_euler = (1.514, 0.0, -1.589)
ob_grassplane2_004.scale = (0.7112, 0.3168, 0.8413)
ob_grassplane3_004.parent = ob_grass
ob_grassplane3_004.location = (-0.455, 1.722, 0.24)
ob_grassplane3_004.rotation_euler = (1.517, 0.0, -1.545)
ob_grassplane3_004.scale = (0.7237, 0.3899, 0.9027)
ob_parkingspots.location = (0.0, 0.0, 0.0)
ob_parkingspot_001.parent = ob_parkingspots
ob_parkingspot_001.location = (-2.574, -3.472, 0.01142)
ob_parkingspot_001.rotation_euler = (0.0, -0.0, 3.142)
ob_parkingspot_001.display_type = 'WIRE'
ob_parkingspot_001.show_axis = True
ob_parkingspot_001.display.show_shadows = False
ob_parkingspot_002.parent = ob_parkingspots
ob_parkingspot_002.location = (-0.07368, -3.472, 0.01142)
ob_parkingspot_002.rotation_euler = (0.0, -0.0, 3.142)
ob_parkingspot_002.display_type = 'WIRE'
ob_parkingspot_002.show_axis = True
ob_parkingspot_002.display.show_shadows = False
ob_parkingspot_003.parent = ob_parkingspots
ob_parkingspot_003.location = (2.426, -3.472, 0.01142)
ob_parkingspot_003.rotation_euler = (0.0, -0.0, 3.142)
ob_parkingspot_003.display_type = 'WIRE'
ob_parkingspot_003.show_axis = True
ob_parkingspot_003.display.show_shadows = False
ob_parkingspot_004.parent = ob_parkingspots
ob_parkingspot_004.location = (4.926, -3.472, 0.01142)
ob_parkingspot_004.rotation_euler = (0.0, -0.0, 3.142)
ob_parkingspot_004.display_type = 'WIRE'
ob_parkingspot_004.show_axis = True
ob_parkingspot_004.display.show_shadows = False
ob_parkingspot_005.parent = ob_parkingspots
ob_parkingspot_005.location = (-5.074, 3.728, 0.01142)
ob_parkingspot_005.display_type = 'WIRE'
ob_parkingspot_005.show_axis = True
ob_parkingspot_005.display.show_shadows = False
ob_parkingspot_006.parent = ob_parkingspots
ob_parkingspot_006.location = (-2.574, 3.728, 0.01142)
ob_parkingspot_006.display_type = 'WIRE'
ob_parkingspot_006.show_axis = True
ob_parkingspot_006.display.show_shadows = False
ob_parkingspot_007.parent = ob_parkingspots
ob_parkingspot_007.location = (-0.07368, 3.728, 0.01142)
ob_parkingspot_007.display_type = 'WIRE'
ob_parkingspot_007.show_axis = True
ob_parkingspot_007.display.show_shadows = False
ob_parkingspot_008.parent = ob_parkingspots
ob_parkingspot_008.location = (2.426, 3.728, 0.01142)
ob_parkingspot_008.display_type = 'WIRE'
ob_parkingspot_008.show_axis = True
ob_parkingspot_008.display.show_shadows = False
ob_parkingspot_009.parent = ob_parkingspots
ob_parkingspot_009.location = (4.926, 3.728, 0.01142)
ob_parkingspot_009.display_type = 'WIRE'
ob_parkingspot_009.show_axis = True
ob_parkingspot_009.display.show_shadows = False
ob_markings.location = (0.0, 0.0, 0.0)

# ---- collection membership
col_collection.objects.link(ob_rectangle_002)
col_collection.objects.link(ob_fencepost)
col_collection.objects.link(ob_fence)
col_collection.objects.link(ob_tree)
col_collection.objects.link(ob_tree3)
col_collection.objects.link(ob_tree2)
col_collection.objects.link(ob_cylinder)
col_collection.objects.link(ob_cylinder_001)
col_collection.objects.link(ob_cylinder_002)
col_collection.objects.link(ob_trees)
col_collection.objects.link(ob_ground)
col_collection.objects.link(ob_parkingspot)
col_collection.objects.link(ob_greenspace)
col_collection.objects.link(ob_trees_001)
col_collection.objects.link(ob_parkinglines)
col_collection.objects.link(ob_parkingline)
col_collection.objects.link(ob_parkingline_001)
col_collection.objects.link(ob_directionarrow)
col_collection.objects.link(ob_directionarrow_001)
col_collection.objects.link(ob_grassplane1)
col_collection.objects.link(ob_grassplane2)
col_collection.objects.link(ob_grassplane3)
col_collection.objects.link(ob_grass)
col_collection.objects.link(ob_grassplane1_001)
col_collection.objects.link(ob_grassplane2_001)
col_collection.objects.link(ob_grassplane3_001)
col_collection.objects.link(ob_grassplane1_002)
col_collection.objects.link(ob_grassplane2_002)
col_collection.objects.link(ob_grassplane3_002)
col_collection.objects.link(ob_grassplane1_003)
col_collection.objects.link(ob_grassplane2_003)
col_collection.objects.link(ob_grassplane3_003)
col_collection.objects.link(ob_grassplane1_004)
col_collection.objects.link(ob_grassplane2_004)
col_collection.objects.link(ob_grassplane3_004)
col_collection.objects.link(ob_parkingspots)
col_collection.objects.link(ob_parkingspot_001)
col_collection.objects.link(ob_parkingspot_002)
col_collection.objects.link(ob_parkingspot_003)
col_collection.objects.link(ob_parkingspot_004)
col_collection.objects.link(ob_parkingspot_005)
col_collection.objects.link(ob_parkingspot_006)
col_collection.objects.link(ob_parkingspot_007)
col_collection.objects.link(ob_parkingspot_008)
col_collection.objects.link(ob_parkingspot_009)
col_collection.objects.link(ob_markings)

# ---- scene / render settings (as saved in the file)
scene.frame_start = 1; scene.frame_end = 250; scene.frame_set(34)
scene.render.engine = 'BLENDER_EEVEE_NEXT'
scene.render.film_transparent = True
scene.render.use_border = True
scene.render.border_min_x = 0.1137
scene.render.border_min_y = 0.1783
scene.render.border_max_x = 0.9059
scene.render.border_max_y = 0.8287
scene.render.use_crop_to_border = True
scene.cycles.sampling_pattern = 'TABULATED_SOBOL'
scene.cycles.use_light_tree = False
scene.view_settings.view_transform = 'Filmic'
bpy.context.view_layer.update()

# ---- added for rendering (the .blend has no active camera and no usable light): camera, sun
cam_auto = bpy.data.cameras.new('AutoCamera')
cam_auto.lens = 50.0
cam_auto.sensor_width = 36.0
cam_auto.clip_end = 1000.0
ob_auto_camera = bpy.data.objects.new('AutoCamera', cam_auto)
scene.collection.objects.link(ob_auto_camera)
ob_auto_camera.location = (28.7168, -34.4602, 23.9577)
ob_auto_camera.rotation_euler = (1.09748, -7.21219e-08, 0.694738)
scene.camera = ob_auto_camera
light_auto_sun = bpy.data.lights.new('AutoSun', 'SUN')
light_auto_sun.energy = 3.0
light_auto_sun.angle = 0.0523599
ob_auto_sun = bpy.data.objects.new('AutoSun', light_auto_sun)
scene.collection.objects.link(ob_auto_sun)
ob_auto_sun.rotation_euler = (0.872665, 0.174533, 0.523599)
bpy.context.view_layer.update()

